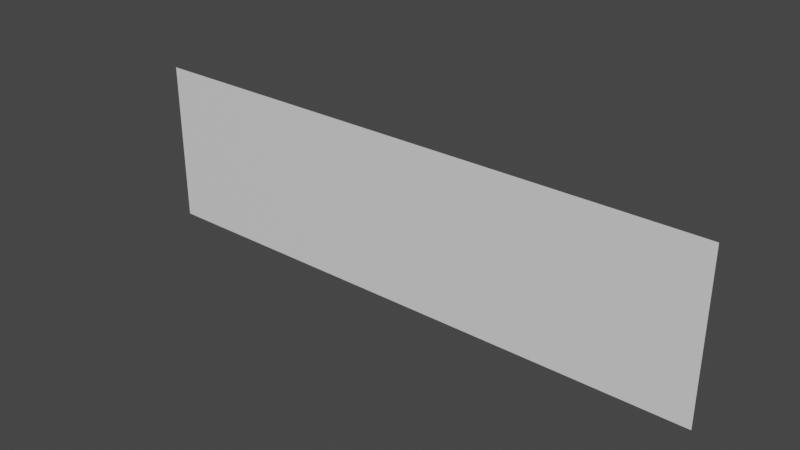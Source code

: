 # Source: door_nums.blend  (saved by Blender 3.5.10; exported with 4.5.12 LTS)
import bpy
from mathutils import Matrix  # noqa: F401  (used for matrix-valued properties, if any)

bpy.ops.wm.read_factory_settings(use_empty=True)
scene = bpy.context.scene
scene.name = 'Scene'

# ---- materials (node trees are filled in below, after node groups)
mat_door = bpy.data.materials.new('Door')
mat_door.use_transparent_shadow = False

# ---- material node trees
mat_door.use_nodes = True; mat_door.node_tree.nodes.clear()
_N = mat_door.node_tree.nodes; _L = mat_door.node_tree.links
n0 = _N.new('ShaderNodeBsdfPrincipled'); n0.name = 'Principled BSDF'; n0.location = (10, 300)
n0.distribution = 'GGX'
n0.subsurface_method = 'RANDOM_WALK_SKIN'
n0.inputs[3].default_value = 1.45
n0.inputs[27].default_value = (0.0, 0.0, 0.0, 1.0)
n0.inputs[28].default_value = 1.0
n1 = _N.new('ShaderNodeOutputMaterial'); n1.name = 'Material Output'; n1.location = (300, 300)
_L.new(n0.outputs[0], n1.inputs[0])
n1.is_active_output = True

# ---- world
world_world = bpy.data.worlds.new('World'); scene.world = world_world
world_world.use_nodes = True; world_world.node_tree.nodes.clear()
_N = world_world.node_tree.nodes; _L = world_world.node_tree.links
n0 = _N.new('ShaderNodeOutputWorld'); n0.name = 'World Output'; n0.location = (300, 300)
n1 = _N.new('ShaderNodeBackground'); n1.name = 'Background'; n1.location = (10, 300)
n1.inputs[0].default_value = (0.05088, 0.05088, 0.05088, 1.0)
_L.new(n1.outputs[0], n0.inputs[0])
n0.is_active_output = True
world_world.color = (0.05088, 0.05088, 0.05088)
world_world.use_sun_shadow = False
world_world.sun_shadow_jitter_overblur = 0.0

# ---- meshes
me_cube_002 = bpy.data.meshes.new('Cube.002')
me_cube_002.from_pydata([(-0.09618, 0.1427, 0.07686), (-0.09618, 0.1427, 0.3732), (-1.154, 0.1427, 0.07686), (-1.154, 0.1427, 0.3732)], [], [(1, 0, 2, 3)])
_uv = me_cube_002.uv_layers.new(name='UVMap')
_uv.uv.foreach_set('vector', [0.0, 0.0, 0.0, 1.0, 1.0, 1.0, 1.0, 0.0])
me_cube_002.materials.append(mat_door)
me_cube_002.use_remesh_fix_poles = True
me_cube_002.use_remesh_preserve_attributes = False
me_cube_002.update()

# ---- objects
ob_cube_002 = bpy.data.objects.new('Cube.002', me_cube_002)

# ---- transforms, parenting, visibility, modifiers, constraints
ob_cube_002.location = (0.0, 0.0, 0.0)

# ---- collection membership
scene.collection.objects.link(ob_cube_002)

# ---- scene / render settings (as saved in the file)
scene.frame_start = 1; scene.frame_end = 250; scene.frame_set(1)
scene.render.engine = 'BLENDER_EEVEE_NEXT'
scene.cycles.sampling_pattern = 'TABULATED_SOBOL'
scene.view_settings.view_transform = 'Filmic'
bpy.context.view_layer.update()

# ---- added for rendering (the .blend has no active camera and no usable light): camera, sun
cam_auto = bpy.data.cameras.new('AutoCamera')
cam_auto.lens = 50.0
cam_auto.sensor_width = 36.0
cam_auto.clip_end = 1000.0
ob_auto_camera = bpy.data.objects.new('AutoCamera', cam_auto)
scene.collection.objects.link(ob_auto_camera)
ob_auto_camera.location = (0.391244, -1.07675, 1.03803)
ob_auto_camera.rotation_euler = (1.09748, -7.21219e-08, 0.694738)
scene.camera = ob_auto_camera
light_auto_sun = bpy.data.lights.new('AutoSun', 'SUN')
light_auto_sun.energy = 3.0
light_auto_sun.angle = 0.0523599
ob_auto_sun = bpy.data.objects.new('AutoSun', light_auto_sun)
scene.collection.objects.link(ob_auto_sun)
ob_auto_sun.rotation_euler = (0.872665, 0.174533, 0.523599)
bpy.context.view_layer.update()
